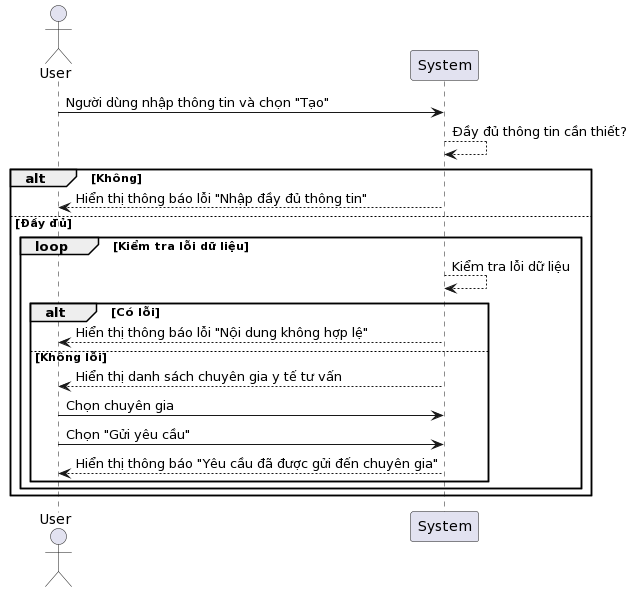

The diagram above was rendered by PlantUML. Its source (embedded in the PNG):
@startuml
actor User
participant "System" as System

User -> System: Người dùng nhập thông tin và chọn "Tạo"
System --> System: Đầy đủ thông tin cần thiết?
alt Không
    System --> User: Hiển thị thông báo lỗi "Nhập đầy đủ thông tin"
else Đầy đủ
    loop Kiểm tra lỗi dữ liệu
        System --> System: Kiểm tra lỗi dữ liệu
        alt Có lỗi
            System --> User: Hiển thị thông báo lỗi "Nội dung không hợp lệ"
        else Không lỗi
            System --> User: Hiển thị danh sách chuyên gia y tế tư vấn
            User -> System: Chọn chuyên gia
            User -> System: Chọn "Gửi yêu cầu"
            System --> User: Hiển thị thông báo "Yêu cầu đã được gửi đến chuyên gia"
        end
    end
end
@enduml